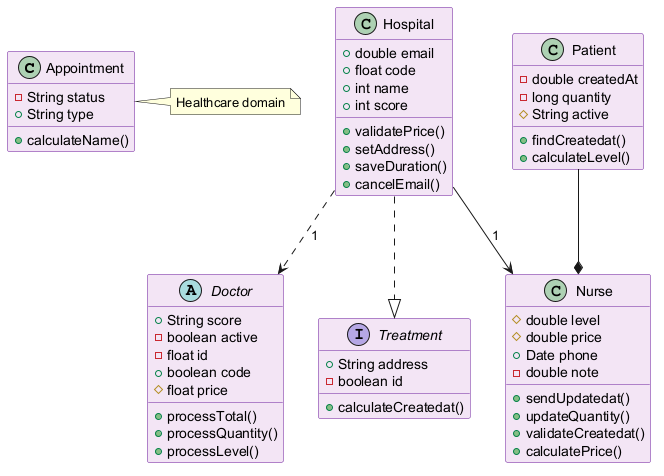

The diagram above was rendered by PlantUML. Its source (embedded in the PNG):
@startuml
skinparam backgroundColor #FFFFFF
skinparam classBackgroundColor #F3E5F5
skinparam classBorderColor #6A1B9A
class Appointment {
  -String status
  +String type
  +calculateName()
}
abstract class Doctor {
  +String score
  -boolean active
  -float id
  +boolean code
  #float price
  +processTotal()
  +processQuantity()
  +processLevel()
}
class Nurse {
  #double level
  #double price
  +Date phone
  -double note
  +sendUpdatedat()
  +updateQuantity()
  +validateCreatedat()
  +calculatePrice()
}
class Hospital {
  +double email
  +float code
  +int name
  +int score
  +validatePrice()
  +setAddress()
  +saveDuration()
  +cancelEmail()
}
interface Treatment {
  +String address
  -boolean id
  +calculateCreatedat()
}
class Patient {
  -double createdAt
  -long quantity
  #String active
  +findCreatedat()
  +calculateLevel()
}
Hospital ..> Doctor : "1"
Hospital --> Nurse : "1"
Hospital ..|> Treatment
Patient --* Nurse
note right of Appointment : Healthcare domain
@enduml